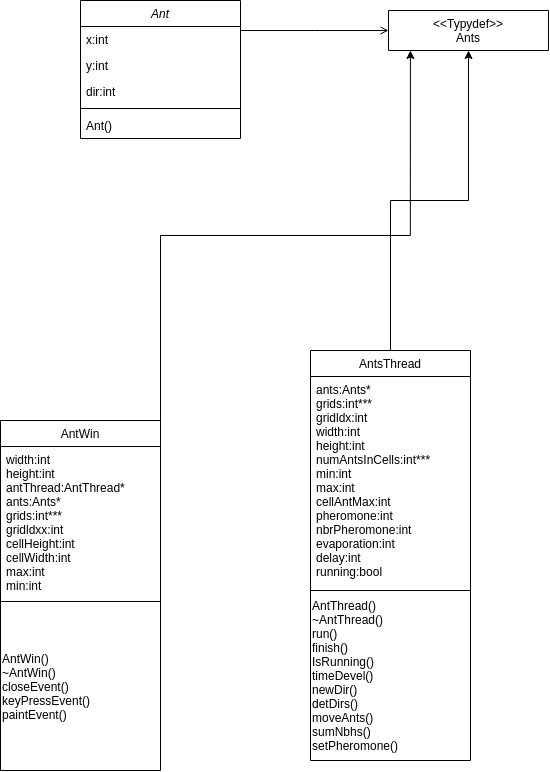

The diagram above was exported from draw.io. Its source (the exported page's mxGraphModel, read from the mxfile embedded in the PNG):
<mxGraphModel dx="757" dy="1315" grid="1" gridSize="10" guides="1" tooltips="1" connect="1" arrows="1" fold="1" page="1" pageScale="1" pageWidth="827" pageHeight="1169" math="0" shadow="0">
  <root>
    <mxCell id="WIyWlLk6GJQsqaUBKTNV-0" />
    <mxCell id="WIyWlLk6GJQsqaUBKTNV-1" parent="WIyWlLk6GJQsqaUBKTNV-0" />
    <mxCell id="fEIpZxi0sqHCGjxs6NmF-2" style="edgeStyle=orthogonalEdgeStyle;rounded=0;orthogonalLoop=1;jettySize=auto;html=1;exitX=1;exitY=0;exitDx=0;exitDy=0;entryX=0.137;entryY=1;entryDx=0;entryDy=0;entryPerimeter=0;" edge="1" parent="WIyWlLk6GJQsqaUBKTNV-1" source="zkfFHV4jXpPFQw0GAbJ--6" target="zkfFHV4jXpPFQw0GAbJ--17">
      <mxGeometry relative="1" as="geometry" />
    </mxCell>
    <mxCell id="zkfFHV4jXpPFQw0GAbJ--17" value="&lt;&lt;Typydef&gt;&gt;&#10;Ants" style="swimlane;fontStyle=0;align=center;verticalAlign=top;childLayout=stackLayout;horizontal=1;startSize=40;horizontalStack=0;resizeParent=1;resizeLast=0;collapsible=1;marginBottom=0;rounded=0;shadow=0;strokeWidth=1;" parent="WIyWlLk6GJQsqaUBKTNV-1" vertex="1">
      <mxGeometry x="508" y="80" width="160" height="40" as="geometry">
        <mxRectangle x="550" y="140" width="160" height="26" as="alternateBounds" />
      </mxGeometry>
    </mxCell>
    <mxCell id="zkfFHV4jXpPFQw0GAbJ--26" value="" style="endArrow=open;shadow=0;strokeWidth=1;strokeColor=#000000;rounded=0;endFill=1;edgeStyle=elbowEdgeStyle;elbow=vertical;" parent="WIyWlLk6GJQsqaUBKTNV-1" source="zkfFHV4jXpPFQw0GAbJ--0" target="zkfFHV4jXpPFQw0GAbJ--17" edge="1">
      <mxGeometry x="0.5" y="41" relative="1" as="geometry">
        <mxPoint x="380" y="192" as="sourcePoint" />
        <mxPoint x="540" y="192" as="targetPoint" />
        <mxPoint x="-40" y="32" as="offset" />
      </mxGeometry>
    </mxCell>
    <mxCell id="zkfFHV4jXpPFQw0GAbJ--0" value="Ant" style="swimlane;fontStyle=2;align=center;verticalAlign=top;childLayout=stackLayout;horizontal=1;startSize=26;horizontalStack=0;resizeParent=1;resizeLast=0;collapsible=1;marginBottom=0;rounded=0;shadow=0;strokeWidth=1;" parent="WIyWlLk6GJQsqaUBKTNV-1" vertex="1">
      <mxGeometry x="200" y="70" width="160" height="138" as="geometry">
        <mxRectangle x="230" y="140" width="160" height="26" as="alternateBounds" />
      </mxGeometry>
    </mxCell>
    <mxCell id="zkfFHV4jXpPFQw0GAbJ--1" value="x:int" style="text;align=left;verticalAlign=top;spacingLeft=4;spacingRight=4;overflow=hidden;rotatable=0;points=[[0,0.5],[1,0.5]];portConstraint=eastwest;" parent="zkfFHV4jXpPFQw0GAbJ--0" vertex="1">
      <mxGeometry y="26" width="160" height="26" as="geometry" />
    </mxCell>
    <mxCell id="zkfFHV4jXpPFQw0GAbJ--2" value="y:int" style="text;align=left;verticalAlign=top;spacingLeft=4;spacingRight=4;overflow=hidden;rotatable=0;points=[[0,0.5],[1,0.5]];portConstraint=eastwest;rounded=0;shadow=0;html=0;" parent="zkfFHV4jXpPFQw0GAbJ--0" vertex="1">
      <mxGeometry y="52" width="160" height="26" as="geometry" />
    </mxCell>
    <mxCell id="zkfFHV4jXpPFQw0GAbJ--3" value="dir:int" style="text;align=left;verticalAlign=top;spacingLeft=4;spacingRight=4;overflow=hidden;rotatable=0;points=[[0,0.5],[1,0.5]];portConstraint=eastwest;rounded=0;shadow=0;html=0;" parent="zkfFHV4jXpPFQw0GAbJ--0" vertex="1">
      <mxGeometry y="78" width="160" height="26" as="geometry" />
    </mxCell>
    <mxCell id="zkfFHV4jXpPFQw0GAbJ--4" value="" style="line;html=1;strokeWidth=1;align=left;verticalAlign=middle;spacingTop=-1;spacingLeft=3;spacingRight=3;rotatable=0;labelPosition=right;points=[];portConstraint=eastwest;" parent="zkfFHV4jXpPFQw0GAbJ--0" vertex="1">
      <mxGeometry y="104" width="160" height="8" as="geometry" />
    </mxCell>
    <mxCell id="zkfFHV4jXpPFQw0GAbJ--5" value="Ant()" style="text;align=left;verticalAlign=top;spacingLeft=4;spacingRight=4;overflow=hidden;rotatable=0;points=[[0,0.5],[1,0.5]];portConstraint=eastwest;" parent="zkfFHV4jXpPFQw0GAbJ--0" vertex="1">
      <mxGeometry y="112" width="160" height="26" as="geometry" />
    </mxCell>
    <mxCell id="fEIpZxi0sqHCGjxs6NmF-0" style="edgeStyle=orthogonalEdgeStyle;rounded=0;orthogonalLoop=1;jettySize=auto;html=1;exitX=0.5;exitY=0;exitDx=0;exitDy=0;entryX=0.5;entryY=1;entryDx=0;entryDy=0;" edge="1" parent="WIyWlLk6GJQsqaUBKTNV-1" source="zkfFHV4jXpPFQw0GAbJ--13" target="zkfFHV4jXpPFQw0GAbJ--17">
      <mxGeometry relative="1" as="geometry" />
    </mxCell>
    <mxCell id="zkfFHV4jXpPFQw0GAbJ--13" value="AntsThread&#10;" style="swimlane;fontStyle=0;align=center;verticalAlign=top;childLayout=stackLayout;horizontal=1;startSize=26;horizontalStack=0;resizeParent=1;resizeLast=0;collapsible=1;marginBottom=0;rounded=0;shadow=0;strokeWidth=1;" parent="WIyWlLk6GJQsqaUBKTNV-1" vertex="1">
      <mxGeometry x="430" y="420" width="160" height="410" as="geometry">
        <mxRectangle x="340" y="380" width="170" height="26" as="alternateBounds" />
      </mxGeometry>
    </mxCell>
    <mxCell id="zkfFHV4jXpPFQw0GAbJ--14" value="ants:Ants*&#10;grids:int***&#10;gridldx:int&#10;width:int&#10;height:int&#10;numAntsInCells:int***&#10;min:int&#10;max:int&#10;cellAntMax:int&#10;pheromone:int&#10;nbrPheromone:int&#10;evaporation:int&#10;delay:int&#10;running:bool" style="text;align=left;verticalAlign=top;spacingLeft=4;spacingRight=4;overflow=hidden;rotatable=0;points=[[0,0.5],[1,0.5]];portConstraint=eastwest;strokeColor=#000000;" parent="zkfFHV4jXpPFQw0GAbJ--13" vertex="1">
      <mxGeometry y="26" width="160" height="214" as="geometry" />
    </mxCell>
    <mxCell id="fEIpZxi0sqHCGjxs6NmF-1" value="AntThread()&lt;br&gt;~AntThread()&lt;br&gt;run()&lt;br&gt;finish()&lt;br&gt;IsRunning()&lt;br&gt;timeDevel()&lt;br&gt;newDir()&lt;br&gt;detDirs()&lt;br&gt;moveAnts()&lt;br&gt;sumNbhs()&lt;br&gt;setPheromone()" style="text;html=1;strokeColor=none;fillColor=none;align=left;verticalAlign=middle;whiteSpace=wrap;rounded=0;" vertex="1" parent="zkfFHV4jXpPFQw0GAbJ--13">
      <mxGeometry y="240" width="160" height="170" as="geometry" />
    </mxCell>
    <mxCell id="zkfFHV4jXpPFQw0GAbJ--6" value="AntWin" style="swimlane;fontStyle=0;align=center;verticalAlign=top;childLayout=stackLayout;horizontal=1;startSize=26;horizontalStack=0;resizeParent=1;resizeLast=0;collapsible=1;marginBottom=0;rounded=0;shadow=0;strokeWidth=1;" parent="WIyWlLk6GJQsqaUBKTNV-1" vertex="1">
      <mxGeometry x="120" y="490" width="160" height="350" as="geometry">
        <mxRectangle x="130" y="380" width="160" height="26" as="alternateBounds" />
      </mxGeometry>
    </mxCell>
    <mxCell id="zkfFHV4jXpPFQw0GAbJ--7" value="width:int&#10;height:int&#10;antThread:AntThread*&#10;ants:Ants*&#10;grids:int***&#10;gridldxx:int&#10;cellHeight:int&#10;cellWidth:int&#10;max:int&#10;min:int" style="text;align=left;verticalAlign=top;spacingLeft=4;spacingRight=4;overflow=hidden;rotatable=0;points=[[0,0.5],[1,0.5]];portConstraint=eastwest;" parent="zkfFHV4jXpPFQw0GAbJ--6" vertex="1">
      <mxGeometry y="26" width="160" height="154" as="geometry" />
    </mxCell>
    <mxCell id="zkfFHV4jXpPFQw0GAbJ--9" value="" style="line;html=1;strokeWidth=1;align=left;verticalAlign=middle;spacingTop=-1;spacingLeft=3;spacingRight=3;rotatable=0;labelPosition=right;points=[];portConstraint=eastwest;" parent="zkfFHV4jXpPFQw0GAbJ--6" vertex="1">
      <mxGeometry y="180" width="160" height="2" as="geometry" />
    </mxCell>
    <mxCell id="fEIpZxi0sqHCGjxs6NmF-3" value="AntWin()&lt;br&gt;~AntWin()&lt;br&gt;closeEvent()&lt;br&gt;keyPressEvent()&lt;br&gt;paintEvent()" style="text;html=1;strokeColor=none;fillColor=none;align=left;verticalAlign=middle;whiteSpace=wrap;rounded=0;" vertex="1" parent="zkfFHV4jXpPFQw0GAbJ--6">
      <mxGeometry y="182" width="160" height="168" as="geometry" />
    </mxCell>
  </root>
</mxGraphModel>